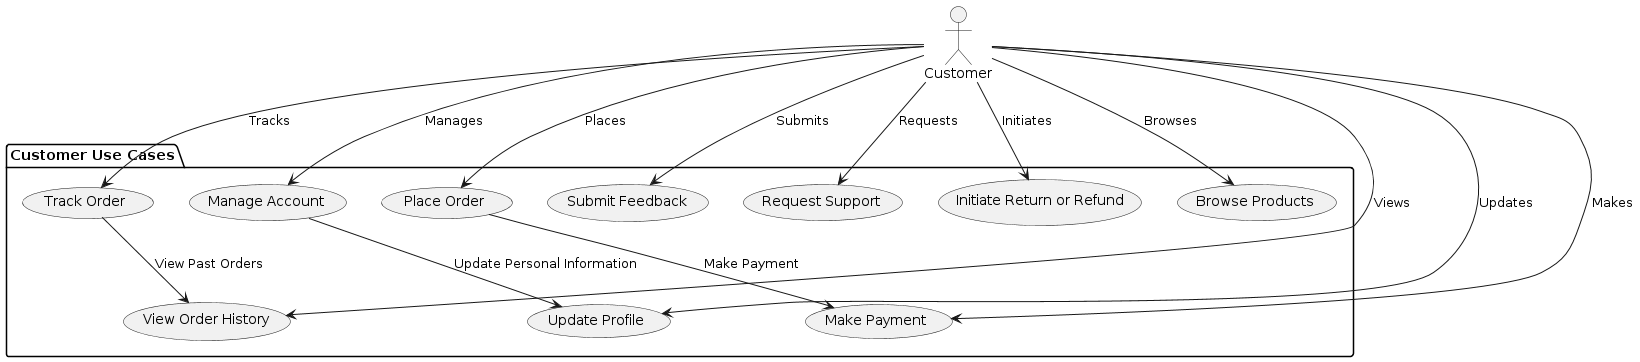

The diagram above was rendered by PlantUML. Its source (embedded in the PNG):
@startuml
actor "Customer"

package "Customer Use Cases" {
    usecase "Place Order" as UC_PlaceOrder
    usecase "Track Order" as UC_TrackOrder
    usecase "Manage Account" as UC_ManageAccount
    usecase "Submit Feedback" as UC_SubmitFeedback
    usecase "Request Support" as UC_RequestSupport
    usecase "View Order History" as UC_ViewOrderHistory
    usecase "Update Profile" as UC_UpdateProfile
    usecase "Make Payment" as UC_MakePayment
    usecase "Initiate Return or Refund" as UC_InitiateReturnRefund
    usecase "Browse Products" as UC_BrowseProducts

    UC_PlaceOrder --> UC_MakePayment : "Make Payment"
    UC_TrackOrder --> UC_ViewOrderHistory : "View Past Orders"
    UC_ManageAccount --> UC_UpdateProfile : "Update Personal Information"
}

Customer --> UC_PlaceOrder : Places
Customer --> UC_TrackOrder : Tracks
Customer --> UC_ManageAccount : Manages
Customer --> UC_SubmitFeedback : Submits
Customer --> UC_RequestSupport : Requests
Customer --> UC_ViewOrderHistory : Views
Customer --> UC_UpdateProfile : Updates
Customer --> UC_MakePayment : Makes
Customer --> UC_InitiateReturnRefund : Initiates
Customer --> UC_BrowseProducts : Browses
@enduml